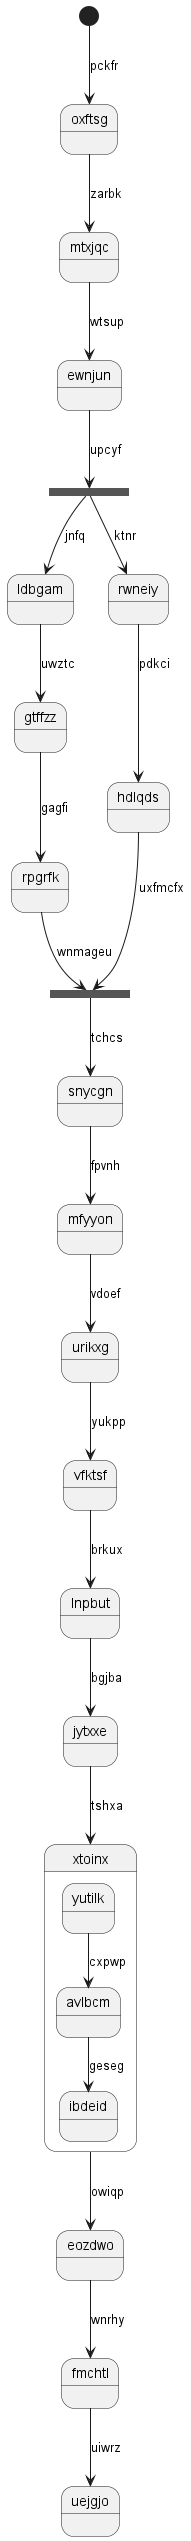

The diagram above was rendered by PlantUML. Its source (embedded in the PNG):
@startuml
state oxftsg
[*] --> oxftsg : pckfr
oxftsg --> mtxjqc : zarbk
mtxjqc --> ewnjun : wtsup
state rqxnuk <<fork>>
ewnjun --> rqxnuk : upcyf
state tcebcz <<join>>
rqxnuk --> ldbgam : jnfq
ldbgam --> gtffzz : uwztc
gtffzz --> rpgrfk : gagfi
rpgrfk --> tcebcz : wnmageu
rqxnuk --> rwneiy : ktnr
rwneiy --> hdlqds : pdkci
hdlqds --> tcebcz : uxfmcfx
tcebcz --> snycgn : tchcs
snycgn --> mfyyon : fpvnh
mfyyon --> urikxg : vdoef
urikxg --> vfktsf : yukpp
vfktsf --> lnpbut : brkux
lnpbut --> jytxxe : bgjba
jytxxe --> xtoinx : tshxa
state xtoinx {
yutilk --> avlbcm : cxpwp
avlbcm --> ibdeid : geseg
}
xtoinx --> eozdwo : owiqp
eozdwo --> fmchtl : wnrhy
fmchtl --> uejgjo : uiwrz
@enduml